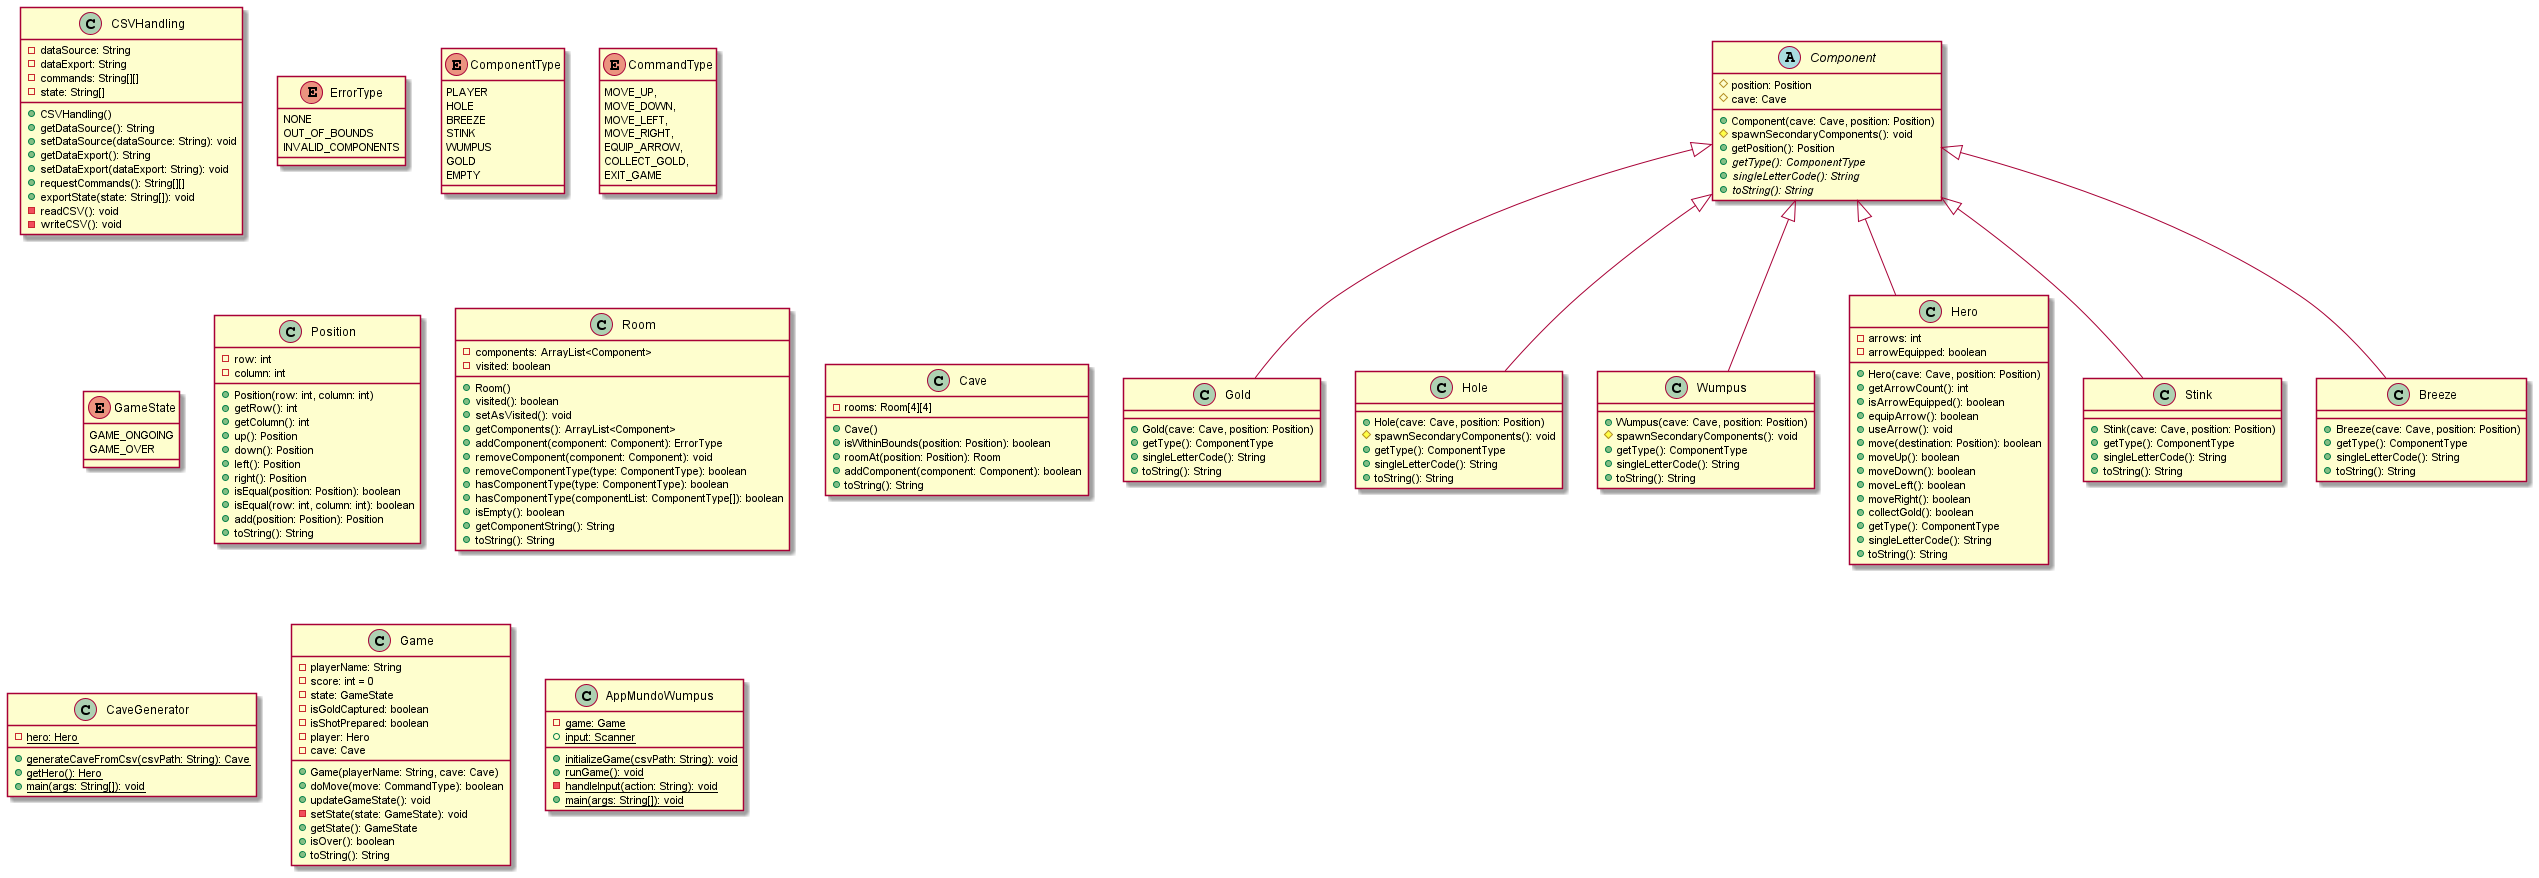

The diagram above was rendered by PlantUML. Its source (embedded in the PNG):
@startuml

class CSVHandling {
    - dataSource: String
    - dataExport: String
    - commands: String[][]
    - state: String[]

    + CSVHandling()
    + getDataSource(): String
    + setDataSource(dataSource: String): void
    + getDataExport(): String
    + setDataExport(dataExport: String): void
    + requestCommands(): String[][]
    + exportState(state: String[]): void
    - readCSV(): void
    - writeCSV(): void
}

enum ErrorType {
    NONE
    OUT_OF_BOUNDS
    INVALID_COMPONENTS
}

enum ComponentType {
    PLAYER
    HOLE
    BREEZE
    STINK
    WUMPUS
    GOLD
    EMPTY
}

enum CommandType {
    MOVE_UP,
    MOVE_DOWN,
    MOVE_LEFT,
    MOVE_RIGHT,
    EQUIP_ARROW,
    COLLECT_GOLD,
    EXIT_GAME
}

enum GameState {
    GAME_ONGOING
    GAME_OVER
}

class Position {
    - row: int
    - column: int

    + Position(row: int, column: int)
    + getRow(): int
    + getColumn(): int
    + up(): Position
    + down(): Position
    + left(): Position
    + right(): Position
    + isEqual(position: Position): boolean
    + isEqual(row: int, column: int): boolean
    + add(position: Position): Position
    + toString(): String
}

abstract class Component {
    # position: Position
    # cave: Cave

    + Component(cave: Cave, position: Position)
    # spawnSecondaryComponents(): void
    + getPosition(): Position
    + {abstract} getType(): ComponentType
    + {abstract} singleLetterCode(): String
    + {abstract} toString(): String
}

class Gold {
    + Gold(cave: Cave, position: Position)
    + getType(): ComponentType
    + singleLetterCode(): String
    + toString(): String
}

Component <|-- Gold

class Hole {
    + Hole(cave: Cave, position: Position)
    # spawnSecondaryComponents(): void
    + getType(): ComponentType
    + singleLetterCode(): String
    + toString(): String
}

Component <|-- Hole

class Wumpus {
    + Wumpus(cave: Cave, position: Position)
    # spawnSecondaryComponents(): void
    + getType(): ComponentType
    + singleLetterCode(): String
    + toString(): String
}

Component <|-- Wumpus

class Hero {
    - arrows: int
    - arrowEquipped: boolean

    + Hero(cave: Cave, position: Position)
    + getArrowCount(): int
    + isArrowEquipped(): boolean
    + equipArrow(): boolean
    + useArrow(): void
    + move(destination: Position): boolean
    + moveUp(): boolean
    + moveDown(): boolean
    + moveLeft(): boolean
    + moveRight(): boolean
    + collectGold(): boolean
    + getType(): ComponentType
    + singleLetterCode(): String
    + toString(): String
}

Component <|-- Hero

class Stink {
    + Stink(cave: Cave, position: Position)
    + getType(): ComponentType
    + singleLetterCode(): String
    + toString(): String
}

Component <|-- Stink

class Breeze {
    + Breeze(cave: Cave, position: Position)
    + getType(): ComponentType
    + singleLetterCode(): String
    + toString(): String
}

Component <|-- Breeze

class Room {
    - components: ArrayList<Component>
    - visited: boolean

    + Room()
    + visited(): boolean
    + setAsVisited(): void
    + getComponents(): ArrayList<Component>
    + addComponent(component: Component): ErrorType
    + removeComponent(component: Component): void
    + removeComponentType(type: ComponentType): boolean
    + hasComponentType(type: ComponentType): boolean
    + hasComponentType(componentList: ComponentType[]): boolean
    + isEmpty(): boolean
    + getComponentString(): String
    + toString(): String
}

class Cave {
    - rooms: Room[4][4]

    + Cave()
    + isWithinBounds(position: Position): boolean
    + roomAt(position: Position): Room
    + addComponent(component: Component): boolean
    + toString(): String
}

class CaveGenerator {
	- {static} hero: Hero
	
    + {static} generateCaveFromCsv(csvPath: String): Cave
    + {static} getHero(): Hero
	+ {static} main(args: String[]): void
}

class Game {
    - playerName: String
    - score: int = 0
    - state: GameState
    - isGoldCaptured: boolean
    - isShotPrepared: boolean
    - player: Hero
    - cave: Cave

    + Game(playerName: String, cave: Cave)
    + doMove(move: CommandType): boolean
    + updateGameState(): void
    - setState(state: GameState): void
    + getState(): GameState
    + isOver(): boolean
    + toString(): String
}

class AppMundoWumpus {
    - {static} game: Game
	+ {static} input: Scanner

    + {static} initializeGame(csvPath: String): void
    + {static} runGame(): void
    - {static} handleInput(action: String): void
    + {static} main(args: String[]): void
}

@enduml